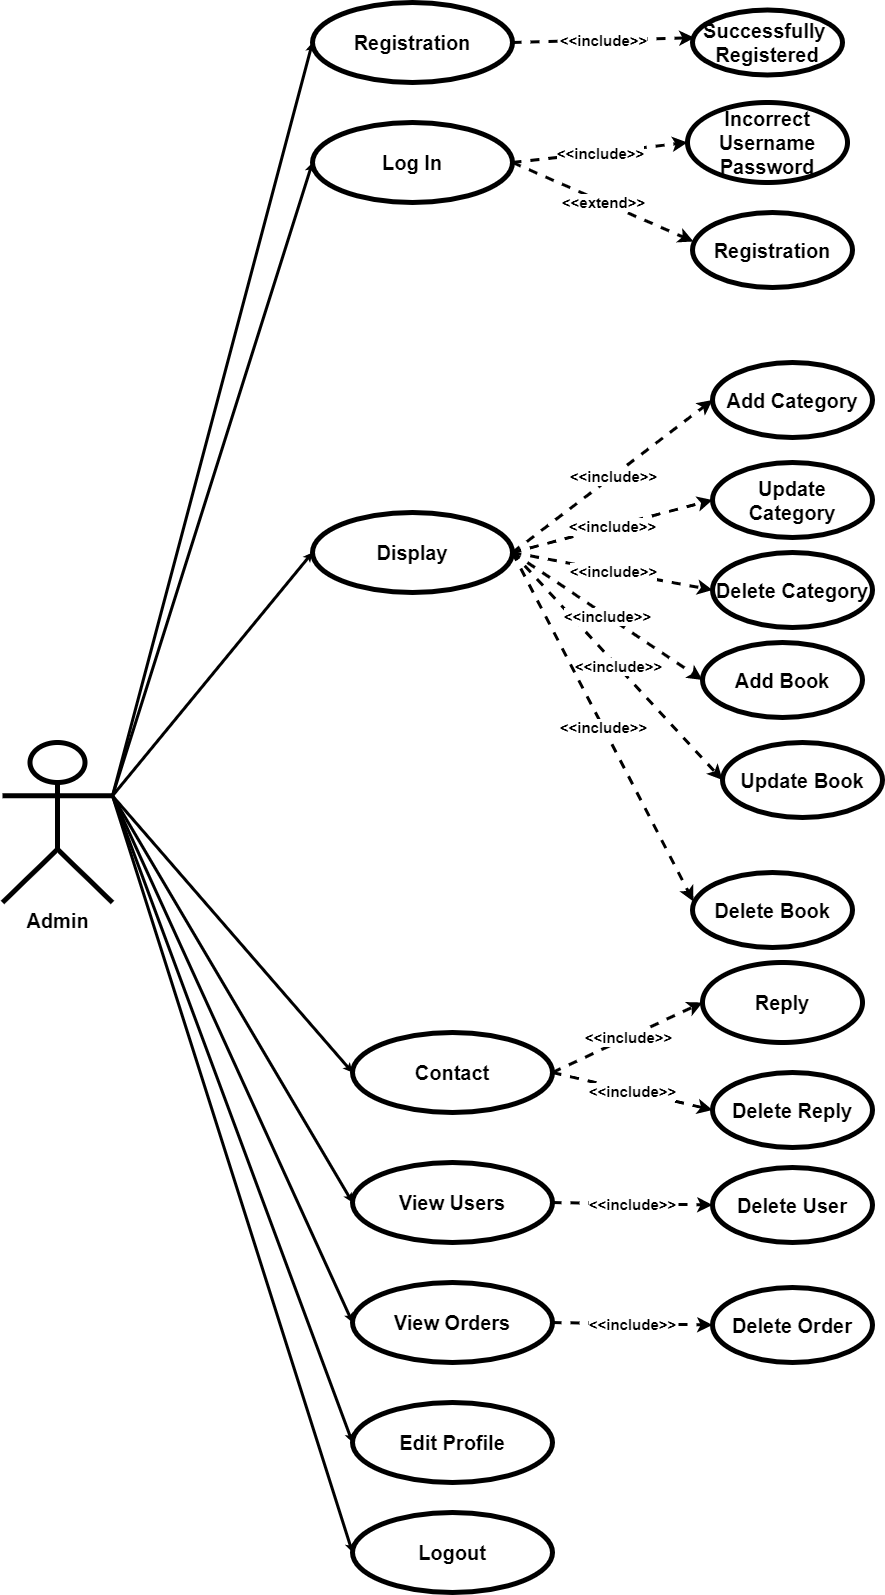

The diagram above was exported from draw.io. Its source (the exported page's mxGraphModel, read from the mxfile embedded in the PNG):
<mxGraphModel dx="2234" dy="2124" grid="1" gridSize="10" guides="1" tooltips="1" connect="1" arrows="1" fold="1" page="1" pageScale="1" pageWidth="850" pageHeight="1100" math="0" shadow="0">
  <root>
    <mxCell id="0" />
    <mxCell id="1" parent="0" />
    <mxCell id="Sbp6NAt_aZVag5tAPHx8-1" value="&lt;span style=&quot;font-size: 20px&quot;&gt;&lt;b&gt;Admin&lt;br&gt;&lt;/b&gt;&lt;/span&gt;" style="shape=umlActor;verticalLabelPosition=bottom;verticalAlign=top;html=1;strokeWidth=5;perimeterSpacing=0;" parent="1" vertex="1">
      <mxGeometry x="10" y="740" width="110" height="160" as="geometry" />
    </mxCell>
    <mxCell id="Sbp6NAt_aZVag5tAPHx8-2" value="" style="endArrow=classic;html=1;strokeWidth=3;exitX=1;exitY=0.3333333333333333;exitDx=0;exitDy=0;exitPerimeter=0;endSize=0;entryX=0;entryY=0.5;entryDx=0;entryDy=0;" parent="1" source="Sbp6NAt_aZVag5tAPHx8-1" target="Sbp6NAt_aZVag5tAPHx8-3" edge="1">
      <mxGeometry width="50" height="50" relative="1" as="geometry">
        <mxPoint x="180" y="190" as="sourcePoint" />
        <mxPoint x="280" y="150" as="targetPoint" />
      </mxGeometry>
    </mxCell>
    <mxCell id="Sbp6NAt_aZVag5tAPHx8-3" value="&lt;span style=&quot;font-size: 20px&quot;&gt;&lt;b&gt;Registration&lt;/b&gt;&lt;/span&gt;" style="ellipse;whiteSpace=wrap;html=1;strokeColor=#000000;strokeWidth=5;" parent="1" vertex="1">
      <mxGeometry x="320" width="200" height="80" as="geometry" />
    </mxCell>
    <mxCell id="Sbp6NAt_aZVag5tAPHx8-4" value="" style="endArrow=classic;html=1;strokeWidth=3;exitX=1;exitY=0.3333333333333333;exitDx=0;exitDy=0;exitPerimeter=0;endSize=0;entryX=0;entryY=0.5;entryDx=0;entryDy=0;" parent="1" source="Sbp6NAt_aZVag5tAPHx8-1" target="Sbp6NAt_aZVag5tAPHx8-5" edge="1">
      <mxGeometry width="50" height="50" relative="1" as="geometry">
        <mxPoint x="170" y="333.33333333333337" as="sourcePoint" />
        <mxPoint x="310" y="290" as="targetPoint" />
      </mxGeometry>
    </mxCell>
    <mxCell id="Sbp6NAt_aZVag5tAPHx8-5" value="&lt;b style=&quot;font-size: 20px&quot;&gt;Log In&lt;br&gt;&lt;/b&gt;" style="ellipse;whiteSpace=wrap;html=1;strokeColor=#000000;strokeWidth=5;" parent="1" vertex="1">
      <mxGeometry x="320" y="120" width="200" height="80" as="geometry" />
    </mxCell>
    <mxCell id="Sbp6NAt_aZVag5tAPHx8-16" value="" style="endArrow=classic;html=1;strokeWidth=3;exitX=1;exitY=0.3333333333333333;exitDx=0;exitDy=0;exitPerimeter=0;endSize=0;entryX=0;entryY=0.5;entryDx=0;entryDy=0;" parent="1" source="Sbp6NAt_aZVag5tAPHx8-1" target="Sbp6NAt_aZVag5tAPHx8-17" edge="1">
      <mxGeometry width="50" height="50" relative="1" as="geometry">
        <mxPoint x="120" y="220.0033333333334" as="sourcePoint" />
        <mxPoint x="320" y="590" as="targetPoint" />
      </mxGeometry>
    </mxCell>
    <mxCell id="Sbp6NAt_aZVag5tAPHx8-17" value="&lt;b style=&quot;font-size: 20px&quot;&gt;Display&lt;br&gt;&lt;/b&gt;" style="ellipse;whiteSpace=wrap;html=1;strokeColor=#000000;strokeWidth=5;" parent="1" vertex="1">
      <mxGeometry x="320" y="510" width="200" height="80" as="geometry" />
    </mxCell>
    <mxCell id="Sbp6NAt_aZVag5tAPHx8-18" value="" style="endArrow=classic;html=1;dashed=1;strokeWidth=3;entryX=0;entryY=0.5;entryDx=0;entryDy=0;exitX=1;exitY=0.5;exitDx=0;exitDy=0;" parent="1" source="Sbp6NAt_aZVag5tAPHx8-17" target="Sbp6NAt_aZVag5tAPHx8-20" edge="1">
      <mxGeometry relative="1" as="geometry">
        <mxPoint x="519" y="578" as="sourcePoint" />
        <mxPoint x="685" y="575" as="targetPoint" />
      </mxGeometry>
    </mxCell>
    <mxCell id="Sbp6NAt_aZVag5tAPHx8-19" value="&lt;b style=&quot;font-size: 15px&quot;&gt;&amp;lt;&amp;lt;include&amp;gt;&amp;gt;&lt;/b&gt;" style="edgeLabel;resizable=0;html=1;align=center;verticalAlign=middle;" parent="Sbp6NAt_aZVag5tAPHx8-18" connectable="0" vertex="1">
      <mxGeometry relative="1" as="geometry" />
    </mxCell>
    <mxCell id="Sbp6NAt_aZVag5tAPHx8-20" value="&lt;span style=&quot;font-size: 20px&quot;&gt;&lt;b&gt;Add Category&lt;/b&gt;&lt;/span&gt;" style="ellipse;whiteSpace=wrap;html=1;strokeColor=#000000;strokeWidth=5;" parent="1" vertex="1">
      <mxGeometry x="720" y="360" width="160" height="75" as="geometry" />
    </mxCell>
    <mxCell id="Sbp6NAt_aZVag5tAPHx8-21" value="&lt;span style=&quot;font-size: 20px&quot;&gt;&lt;b&gt;Update Category&lt;/b&gt;&lt;/span&gt;" style="ellipse;whiteSpace=wrap;html=1;strokeColor=#000000;strokeWidth=5;" parent="1" vertex="1">
      <mxGeometry x="720" y="460" width="160" height="75" as="geometry" />
    </mxCell>
    <mxCell id="Sbp6NAt_aZVag5tAPHx8-22" value="" style="endArrow=classic;html=1;dashed=1;strokeWidth=3;entryX=0;entryY=0.5;entryDx=0;entryDy=0;exitX=1;exitY=0.5;exitDx=0;exitDy=0;" parent="1" source="Sbp6NAt_aZVag5tAPHx8-17" target="Sbp6NAt_aZVag5tAPHx8-21" edge="1">
      <mxGeometry relative="1" as="geometry">
        <mxPoint x="520" y="575" as="sourcePoint" />
        <mxPoint x="675" y="647.5" as="targetPoint" />
        <Array as="points" />
      </mxGeometry>
    </mxCell>
    <mxCell id="Sbp6NAt_aZVag5tAPHx8-23" value="&lt;b style=&quot;font-size: 15px&quot;&gt;&amp;lt;&amp;lt;include&amp;gt;&amp;gt;&lt;/b&gt;" style="edgeLabel;resizable=0;html=1;align=center;verticalAlign=middle;" parent="Sbp6NAt_aZVag5tAPHx8-22" connectable="0" vertex="1">
      <mxGeometry relative="1" as="geometry" />
    </mxCell>
    <mxCell id="Sbp6NAt_aZVag5tAPHx8-24" value="" style="endArrow=classic;html=1;dashed=1;strokeWidth=3;entryX=0;entryY=0.5;entryDx=0;entryDy=0;exitX=1;exitY=0.5;exitDx=0;exitDy=0;" parent="1" source="Sbp6NAt_aZVag5tAPHx8-5" target="Sbp6NAt_aZVag5tAPHx8-26" edge="1">
      <mxGeometry relative="1" as="geometry">
        <mxPoint x="540" y="140" as="sourcePoint" />
        <mxPoint x="700" y="150" as="targetPoint" />
      </mxGeometry>
    </mxCell>
    <mxCell id="Sbp6NAt_aZVag5tAPHx8-25" value="&lt;b style=&quot;font-size: 15px&quot;&gt;&amp;lt;&amp;lt;include&amp;gt;&amp;gt;&lt;/b&gt;" style="edgeLabel;resizable=0;html=1;align=center;verticalAlign=middle;" parent="Sbp6NAt_aZVag5tAPHx8-24" connectable="0" vertex="1">
      <mxGeometry relative="1" as="geometry" />
    </mxCell>
    <mxCell id="Sbp6NAt_aZVag5tAPHx8-26" value="&lt;span style=&quot;font-size: 20px&quot;&gt;&lt;b&gt;Incorrect&lt;br&gt;Username&lt;br&gt;Password&lt;br&gt;&lt;/b&gt;&lt;/span&gt;" style="ellipse;whiteSpace=wrap;html=1;strokeColor=#000000;strokeWidth=5;" parent="1" vertex="1">
      <mxGeometry x="695" y="100" width="160" height="80" as="geometry" />
    </mxCell>
    <mxCell id="Sbp6NAt_aZVag5tAPHx8-27" value="&lt;span style=&quot;font-size: 20px&quot;&gt;&lt;b&gt;Registration&lt;/b&gt;&lt;/span&gt;" style="ellipse;whiteSpace=wrap;html=1;strokeColor=#000000;strokeWidth=5;" parent="1" vertex="1">
      <mxGeometry x="700" y="210" width="160" height="75" as="geometry" />
    </mxCell>
    <mxCell id="Sbp6NAt_aZVag5tAPHx8-28" value="" style="endArrow=classic;html=1;dashed=1;strokeWidth=3;entryX=0.006;entryY=0.387;entryDx=0;entryDy=0;entryPerimeter=0;exitX=1;exitY=0.5;exitDx=0;exitDy=0;" parent="1" source="Sbp6NAt_aZVag5tAPHx8-5" target="Sbp6NAt_aZVag5tAPHx8-27" edge="1">
      <mxGeometry relative="1" as="geometry">
        <mxPoint x="540" y="140" as="sourcePoint" />
        <mxPoint x="690" y="222.5" as="targetPoint" />
        <Array as="points" />
      </mxGeometry>
    </mxCell>
    <mxCell id="Sbp6NAt_aZVag5tAPHx8-29" value="&lt;b style=&quot;font-size: 15px&quot;&gt;&amp;lt;&amp;lt;extend&amp;gt;&amp;gt;&lt;/b&gt;" style="edgeLabel;resizable=0;html=1;align=center;verticalAlign=middle;" parent="Sbp6NAt_aZVag5tAPHx8-28" connectable="0" vertex="1">
      <mxGeometry relative="1" as="geometry" />
    </mxCell>
    <mxCell id="Sbp6NAt_aZVag5tAPHx8-30" value="" style="endArrow=classic;html=1;dashed=1;strokeWidth=3;entryX=0.013;entryY=0.427;entryDx=0;entryDy=0;exitX=1;exitY=0.5;exitDx=0;exitDy=0;entryPerimeter=0;" parent="1" source="Sbp6NAt_aZVag5tAPHx8-3" target="Sbp6NAt_aZVag5tAPHx8-32" edge="1">
      <mxGeometry relative="1" as="geometry">
        <mxPoint x="500" y="49" as="sourcePoint" />
        <mxPoint x="645" y="48.75" as="targetPoint" />
      </mxGeometry>
    </mxCell>
    <mxCell id="Sbp6NAt_aZVag5tAPHx8-31" value="&lt;b style=&quot;font-size: 15px&quot;&gt;&amp;lt;&amp;lt;include&amp;gt;&amp;gt;&lt;/b&gt;" style="edgeLabel;resizable=0;html=1;align=center;verticalAlign=middle;" parent="Sbp6NAt_aZVag5tAPHx8-30" connectable="0" vertex="1">
      <mxGeometry relative="1" as="geometry" />
    </mxCell>
    <mxCell id="Sbp6NAt_aZVag5tAPHx8-32" value="&lt;span style=&quot;font-size: 20px&quot;&gt;&lt;b&gt;Successfully&lt;/b&gt;&lt;/span&gt;&lt;b style=&quot;font-size: 20px&quot;&gt;&amp;nbsp;&lt;/b&gt;&lt;br&gt;&lt;b style=&quot;font-size: 20px&quot;&gt;Registered&lt;/b&gt;" style="ellipse;whiteSpace=wrap;html=1;strokeColor=#000000;strokeWidth=5;" parent="1" vertex="1">
      <mxGeometry x="700" y="7.5" width="150" height="65" as="geometry" />
    </mxCell>
    <mxCell id="Sbp6NAt_aZVag5tAPHx8-35" value="" style="endArrow=classic;html=1;dashed=1;strokeWidth=3;entryX=0;entryY=0.5;entryDx=0;entryDy=0;exitX=1;exitY=0.5;exitDx=0;exitDy=0;" parent="1" source="Sbp6NAt_aZVag5tAPHx8-17" target="Sbp6NAt_aZVag5tAPHx8-37" edge="1">
      <mxGeometry relative="1" as="geometry">
        <mxPoint x="520" y="680" as="sourcePoint" />
        <mxPoint x="685" y="785" as="targetPoint" />
      </mxGeometry>
    </mxCell>
    <mxCell id="Sbp6NAt_aZVag5tAPHx8-36" value="&lt;b style=&quot;font-size: 15px&quot;&gt;&amp;lt;&amp;lt;include&amp;gt;&amp;gt;&lt;/b&gt;" style="edgeLabel;resizable=0;html=1;align=center;verticalAlign=middle;" parent="Sbp6NAt_aZVag5tAPHx8-35" connectable="0" vertex="1">
      <mxGeometry relative="1" as="geometry" />
    </mxCell>
    <mxCell id="Sbp6NAt_aZVag5tAPHx8-37" value="&lt;span style=&quot;font-size: 20px&quot;&gt;&lt;b&gt;Update Book&lt;/b&gt;&lt;/span&gt;" style="ellipse;whiteSpace=wrap;html=1;strokeColor=#000000;strokeWidth=5;" parent="1" vertex="1">
      <mxGeometry x="730" y="740" width="160" height="75" as="geometry" />
    </mxCell>
    <mxCell id="Sbp6NAt_aZVag5tAPHx8-38" value="&lt;span style=&quot;font-size: 20px&quot;&gt;&lt;b&gt;Delete Book&lt;/b&gt;&lt;/span&gt;" style="ellipse;whiteSpace=wrap;html=1;strokeColor=#000000;strokeWidth=5;" parent="1" vertex="1">
      <mxGeometry x="700" y="870" width="160" height="75" as="geometry" />
    </mxCell>
    <mxCell id="Sbp6NAt_aZVag5tAPHx8-39" value="" style="endArrow=classic;html=1;dashed=1;strokeWidth=3;entryX=0.006;entryY=0.387;entryDx=0;entryDy=0;entryPerimeter=0;exitX=1;exitY=0.5;exitDx=0;exitDy=0;" parent="1" source="Sbp6NAt_aZVag5tAPHx8-17" target="Sbp6NAt_aZVag5tAPHx8-38" edge="1">
      <mxGeometry relative="1" as="geometry">
        <mxPoint x="420" y="610" as="sourcePoint" />
        <mxPoint x="675" y="857.5" as="targetPoint" />
        <Array as="points" />
      </mxGeometry>
    </mxCell>
    <mxCell id="Sbp6NAt_aZVag5tAPHx8-40" value="&lt;b style=&quot;font-size: 15px&quot;&gt;&amp;lt;&amp;lt;include&amp;gt;&amp;gt;&lt;/b&gt;" style="edgeLabel;resizable=0;html=1;align=center;verticalAlign=middle;" parent="Sbp6NAt_aZVag5tAPHx8-39" connectable="0" vertex="1">
      <mxGeometry relative="1" as="geometry" />
    </mxCell>
    <mxCell id="Sbp6NAt_aZVag5tAPHx8-41" value="" style="endArrow=classic;html=1;dashed=1;strokeWidth=3;exitX=1;exitY=0.5;exitDx=0;exitDy=0;entryX=0;entryY=0.5;entryDx=0;entryDy=0;" parent="1" source="Sbp6NAt_aZVag5tAPHx8-17" target="Sbp6NAt_aZVag5tAPHx8-43" edge="1">
      <mxGeometry relative="1" as="geometry">
        <mxPoint x="530" y="560" as="sourcePoint" />
        <mxPoint x="720" y="590" as="targetPoint" />
        <Array as="points" />
      </mxGeometry>
    </mxCell>
    <mxCell id="Sbp6NAt_aZVag5tAPHx8-42" value="&lt;b style=&quot;font-size: 15px&quot;&gt;&amp;lt;&amp;lt;include&amp;gt;&amp;gt;&lt;/b&gt;" style="edgeLabel;resizable=0;html=1;align=center;verticalAlign=middle;" parent="Sbp6NAt_aZVag5tAPHx8-41" connectable="0" vertex="1">
      <mxGeometry relative="1" as="geometry" />
    </mxCell>
    <mxCell id="Sbp6NAt_aZVag5tAPHx8-43" value="&lt;span style=&quot;font-size: 20px&quot;&gt;&lt;b&gt;Delete Category&lt;/b&gt;&lt;/span&gt;" style="ellipse;whiteSpace=wrap;html=1;strokeColor=#000000;strokeWidth=5;" parent="1" vertex="1">
      <mxGeometry x="720" y="550" width="160" height="75" as="geometry" />
    </mxCell>
    <mxCell id="Sbp6NAt_aZVag5tAPHx8-55" value="" style="endArrow=classic;html=1;dashed=1;strokeWidth=3;entryX=0;entryY=0.5;entryDx=0;entryDy=0;exitX=1;exitY=0.5;exitDx=0;exitDy=0;" parent="1" source="Sbp6NAt_aZVag5tAPHx8-61" target="Sbp6NAt_aZVag5tAPHx8-57" edge="1">
      <mxGeometry relative="1" as="geometry">
        <mxPoint x="520" y="930" as="sourcePoint" />
        <mxPoint x="700" y="920" as="targetPoint" />
      </mxGeometry>
    </mxCell>
    <mxCell id="Sbp6NAt_aZVag5tAPHx8-56" value="&lt;b style=&quot;font-size: 15px&quot;&gt;&amp;lt;&amp;lt;include&amp;gt;&amp;gt;&lt;/b&gt;" style="edgeLabel;resizable=0;html=1;align=center;verticalAlign=middle;" parent="Sbp6NAt_aZVag5tAPHx8-55" connectable="0" vertex="1">
      <mxGeometry relative="1" as="geometry" />
    </mxCell>
    <mxCell id="Sbp6NAt_aZVag5tAPHx8-57" value="&lt;span style=&quot;font-size: 20px&quot;&gt;&lt;b&gt;Reply&lt;br&gt;&lt;/b&gt;&lt;/span&gt;" style="ellipse;whiteSpace=wrap;html=1;strokeColor=#000000;strokeWidth=5;" parent="1" vertex="1">
      <mxGeometry x="710" y="960" width="160" height="80" as="geometry" />
    </mxCell>
    <mxCell id="Sbp6NAt_aZVag5tAPHx8-61" value="&lt;b style=&quot;font-size: 20px&quot;&gt;Contact&lt;br&gt;&lt;/b&gt;" style="ellipse;whiteSpace=wrap;html=1;strokeColor=#000000;strokeWidth=5;" parent="1" vertex="1">
      <mxGeometry x="360" y="1030" width="200" height="80" as="geometry" />
    </mxCell>
    <mxCell id="Sbp6NAt_aZVag5tAPHx8-62" value="" style="endArrow=classic;html=1;strokeWidth=3;endSize=0;entryX=0;entryY=0.5;entryDx=0;entryDy=0;exitX=1;exitY=0.3333333333333333;exitDx=0;exitDy=0;exitPerimeter=0;" parent="1" source="Sbp6NAt_aZVag5tAPHx8-1" target="Sbp6NAt_aZVag5tAPHx8-61" edge="1">
      <mxGeometry width="50" height="50" relative="1" as="geometry">
        <mxPoint x="140" y="490" as="sourcePoint" />
        <mxPoint x="310" y="950" as="targetPoint" />
      </mxGeometry>
    </mxCell>
    <mxCell id="Sbp6NAt_aZVag5tAPHx8-63" value="&lt;span style=&quot;font-size: 20px&quot;&gt;&lt;b&gt;Add Book&lt;/b&gt;&lt;/span&gt;" style="ellipse;whiteSpace=wrap;html=1;strokeColor=#000000;strokeWidth=5;" parent="1" vertex="1">
      <mxGeometry x="710" y="640" width="160" height="75" as="geometry" />
    </mxCell>
    <mxCell id="Sbp6NAt_aZVag5tAPHx8-64" value="" style="endArrow=classic;html=1;dashed=1;strokeWidth=3;entryX=0;entryY=0.5;entryDx=0;entryDy=0;exitX=1;exitY=0.5;exitDx=0;exitDy=0;" parent="1" source="Sbp6NAt_aZVag5tAPHx8-17" target="Sbp6NAt_aZVag5tAPHx8-63" edge="1">
      <mxGeometry relative="1" as="geometry">
        <mxPoint x="540" y="590" as="sourcePoint" />
        <mxPoint x="730" y="597.5" as="targetPoint" />
        <Array as="points" />
      </mxGeometry>
    </mxCell>
    <mxCell id="Sbp6NAt_aZVag5tAPHx8-65" value="&lt;b style=&quot;font-size: 15px&quot;&gt;&amp;lt;&amp;lt;include&amp;gt;&amp;gt;&lt;/b&gt;" style="edgeLabel;resizable=0;html=1;align=center;verticalAlign=middle;" parent="Sbp6NAt_aZVag5tAPHx8-64" connectable="0" vertex="1">
      <mxGeometry relative="1" as="geometry" />
    </mxCell>
    <mxCell id="Sbp6NAt_aZVag5tAPHx8-69" value="" style="endArrow=classic;html=1;dashed=1;strokeWidth=3;entryX=0;entryY=0.5;entryDx=0;entryDy=0;exitX=1;exitY=0.5;exitDx=0;exitDy=0;" parent="1" source="Sbp6NAt_aZVag5tAPHx8-61" target="Sbp6NAt_aZVag5tAPHx8-71" edge="1">
      <mxGeometry relative="1" as="geometry">
        <mxPoint x="520" y="1010" as="sourcePoint" />
        <mxPoint x="720" y="1340" as="targetPoint" />
        <Array as="points" />
      </mxGeometry>
    </mxCell>
    <mxCell id="Sbp6NAt_aZVag5tAPHx8-70" value="&lt;b style=&quot;font-size: 15px&quot;&gt;&amp;lt;&amp;lt;include&amp;gt;&amp;gt;&lt;/b&gt;" style="edgeLabel;resizable=0;html=1;align=center;verticalAlign=middle;" parent="Sbp6NAt_aZVag5tAPHx8-69" connectable="0" vertex="1">
      <mxGeometry relative="1" as="geometry" />
    </mxCell>
    <mxCell id="Sbp6NAt_aZVag5tAPHx8-71" value="&lt;span style=&quot;font-size: 20px&quot;&gt;&lt;b&gt;Delete Reply&lt;/b&gt;&lt;/span&gt;" style="ellipse;whiteSpace=wrap;html=1;strokeColor=#000000;strokeWidth=5;" parent="1" vertex="1">
      <mxGeometry x="720" y="1070" width="160" height="75" as="geometry" />
    </mxCell>
    <mxCell id="Sbp6NAt_aZVag5tAPHx8-72" value="&lt;b style=&quot;font-size: 20px&quot;&gt;View Users&lt;br&gt;&lt;/b&gt;" style="ellipse;whiteSpace=wrap;html=1;strokeColor=#000000;strokeWidth=5;" parent="1" vertex="1">
      <mxGeometry x="360" y="1160" width="200" height="80" as="geometry" />
    </mxCell>
    <mxCell id="Sbp6NAt_aZVag5tAPHx8-73" value="" style="endArrow=classic;html=1;strokeWidth=3;endSize=0;entryX=0;entryY=0.5;entryDx=0;entryDy=0;exitX=1;exitY=0.3333333333333333;exitDx=0;exitDy=0;exitPerimeter=0;" parent="1" source="Sbp6NAt_aZVag5tAPHx8-1" target="Sbp6NAt_aZVag5tAPHx8-72" edge="1">
      <mxGeometry width="50" height="50" relative="1" as="geometry">
        <mxPoint x="130" y="670" as="sourcePoint" />
        <mxPoint x="330" y="940" as="targetPoint" />
      </mxGeometry>
    </mxCell>
    <mxCell id="Sbp6NAt_aZVag5tAPHx8-75" value="&lt;span style=&quot;font-size: 20px&quot;&gt;&lt;b&gt;Delete User&lt;/b&gt;&lt;/span&gt;" style="ellipse;whiteSpace=wrap;html=1;strokeColor=#000000;strokeWidth=5;" parent="1" vertex="1">
      <mxGeometry x="720" y="1165" width="160" height="75" as="geometry" />
    </mxCell>
    <mxCell id="Sbp6NAt_aZVag5tAPHx8-76" value="" style="endArrow=classic;html=1;dashed=1;strokeWidth=3;entryX=0;entryY=0.5;entryDx=0;entryDy=0;exitX=1;exitY=0.5;exitDx=0;exitDy=0;" parent="1" source="Sbp6NAt_aZVag5tAPHx8-72" target="Sbp6NAt_aZVag5tAPHx8-75" edge="1">
      <mxGeometry relative="1" as="geometry">
        <mxPoint x="530" y="940" as="sourcePoint" />
        <mxPoint x="730" y="1000" as="targetPoint" />
      </mxGeometry>
    </mxCell>
    <mxCell id="Sbp6NAt_aZVag5tAPHx8-77" value="&lt;b style=&quot;font-size: 15px&quot;&gt;&amp;lt;&amp;lt;include&amp;gt;&amp;gt;&lt;/b&gt;" style="edgeLabel;resizable=0;html=1;align=center;verticalAlign=middle;" parent="Sbp6NAt_aZVag5tAPHx8-76" connectable="0" vertex="1">
      <mxGeometry relative="1" as="geometry" />
    </mxCell>
    <mxCell id="Sbp6NAt_aZVag5tAPHx8-80" value="&lt;b style=&quot;font-size: 20px&quot;&gt;Edit Profile&lt;br&gt;&lt;/b&gt;" style="ellipse;whiteSpace=wrap;html=1;strokeColor=#000000;strokeWidth=5;" parent="1" vertex="1">
      <mxGeometry x="360" y="1400" width="200" height="80" as="geometry" />
    </mxCell>
    <mxCell id="Sbp6NAt_aZVag5tAPHx8-81" value="&lt;b style=&quot;font-size: 20px&quot;&gt;Logout&lt;br&gt;&lt;/b&gt;" style="ellipse;whiteSpace=wrap;html=1;strokeColor=#000000;strokeWidth=5;" parent="1" vertex="1">
      <mxGeometry x="360" y="1510" width="200" height="80" as="geometry" />
    </mxCell>
    <mxCell id="Sbp6NAt_aZVag5tAPHx8-82" value="" style="endArrow=classic;html=1;strokeWidth=3;endSize=0;entryX=0;entryY=0.5;entryDx=0;entryDy=0;exitX=1;exitY=0.3333333333333333;exitDx=0;exitDy=0;exitPerimeter=0;" parent="1" source="Sbp6NAt_aZVag5tAPHx8-1" target="Sbp6NAt_aZVag5tAPHx8-80" edge="1">
      <mxGeometry width="50" height="50" relative="1" as="geometry">
        <mxPoint x="120" y="623.3333333333335" as="sourcePoint" />
        <mxPoint x="330" y="1490" as="targetPoint" />
      </mxGeometry>
    </mxCell>
    <mxCell id="Sbp6NAt_aZVag5tAPHx8-83" value="" style="endArrow=classic;html=1;strokeWidth=3;endSize=0;exitX=1;exitY=0.3333333333333333;exitDx=0;exitDy=0;exitPerimeter=0;entryX=0;entryY=0.5;entryDx=0;entryDy=0;" parent="1" source="Sbp6NAt_aZVag5tAPHx8-1" target="Sbp6NAt_aZVag5tAPHx8-81" edge="1">
      <mxGeometry width="50" height="50" relative="1" as="geometry">
        <mxPoint x="120" y="623.3333333333335" as="sourcePoint" />
        <mxPoint x="310" y="1750" as="targetPoint" />
      </mxGeometry>
    </mxCell>
    <mxCell id="Sbp6NAt_aZVag5tAPHx8-84" value="&lt;b style=&quot;font-size: 20px&quot;&gt;View Orders&lt;br&gt;&lt;/b&gt;" style="ellipse;whiteSpace=wrap;html=1;strokeColor=#000000;strokeWidth=5;" parent="1" vertex="1">
      <mxGeometry x="360" y="1280" width="200" height="80" as="geometry" />
    </mxCell>
    <mxCell id="Sbp6NAt_aZVag5tAPHx8-85" value="&lt;span style=&quot;font-size: 20px&quot;&gt;&lt;b&gt;Delete Order&lt;/b&gt;&lt;/span&gt;" style="ellipse;whiteSpace=wrap;html=1;strokeColor=#000000;strokeWidth=5;" parent="1" vertex="1">
      <mxGeometry x="720" y="1285" width="160" height="75" as="geometry" />
    </mxCell>
    <mxCell id="Sbp6NAt_aZVag5tAPHx8-86" value="" style="endArrow=classic;html=1;dashed=1;strokeWidth=3;entryX=0;entryY=0.5;entryDx=0;entryDy=0;exitX=1;exitY=0.5;exitDx=0;exitDy=0;" parent="1" source="Sbp6NAt_aZVag5tAPHx8-84" target="Sbp6NAt_aZVag5tAPHx8-85" edge="1">
      <mxGeometry relative="1" as="geometry">
        <mxPoint x="530" y="1050" as="sourcePoint" />
        <mxPoint x="730" y="1110" as="targetPoint" />
      </mxGeometry>
    </mxCell>
    <mxCell id="Sbp6NAt_aZVag5tAPHx8-87" value="&lt;b style=&quot;font-size: 15px&quot;&gt;&amp;lt;&amp;lt;include&amp;gt;&amp;gt;&lt;/b&gt;" style="edgeLabel;resizable=0;html=1;align=center;verticalAlign=middle;" parent="Sbp6NAt_aZVag5tAPHx8-86" connectable="0" vertex="1">
      <mxGeometry relative="1" as="geometry" />
    </mxCell>
    <mxCell id="Sbp6NAt_aZVag5tAPHx8-88" value="" style="endArrow=classic;html=1;strokeWidth=3;endSize=0;entryX=0;entryY=0.5;entryDx=0;entryDy=0;exitX=1;exitY=0.3333333333333333;exitDx=0;exitDy=0;exitPerimeter=0;" parent="1" source="Sbp6NAt_aZVag5tAPHx8-1" target="Sbp6NAt_aZVag5tAPHx8-84" edge="1">
      <mxGeometry width="50" height="50" relative="1" as="geometry">
        <mxPoint x="150" y="940" as="sourcePoint" />
        <mxPoint x="310" y="1530" as="targetPoint" />
      </mxGeometry>
    </mxCell>
  </root>
</mxGraphModel>